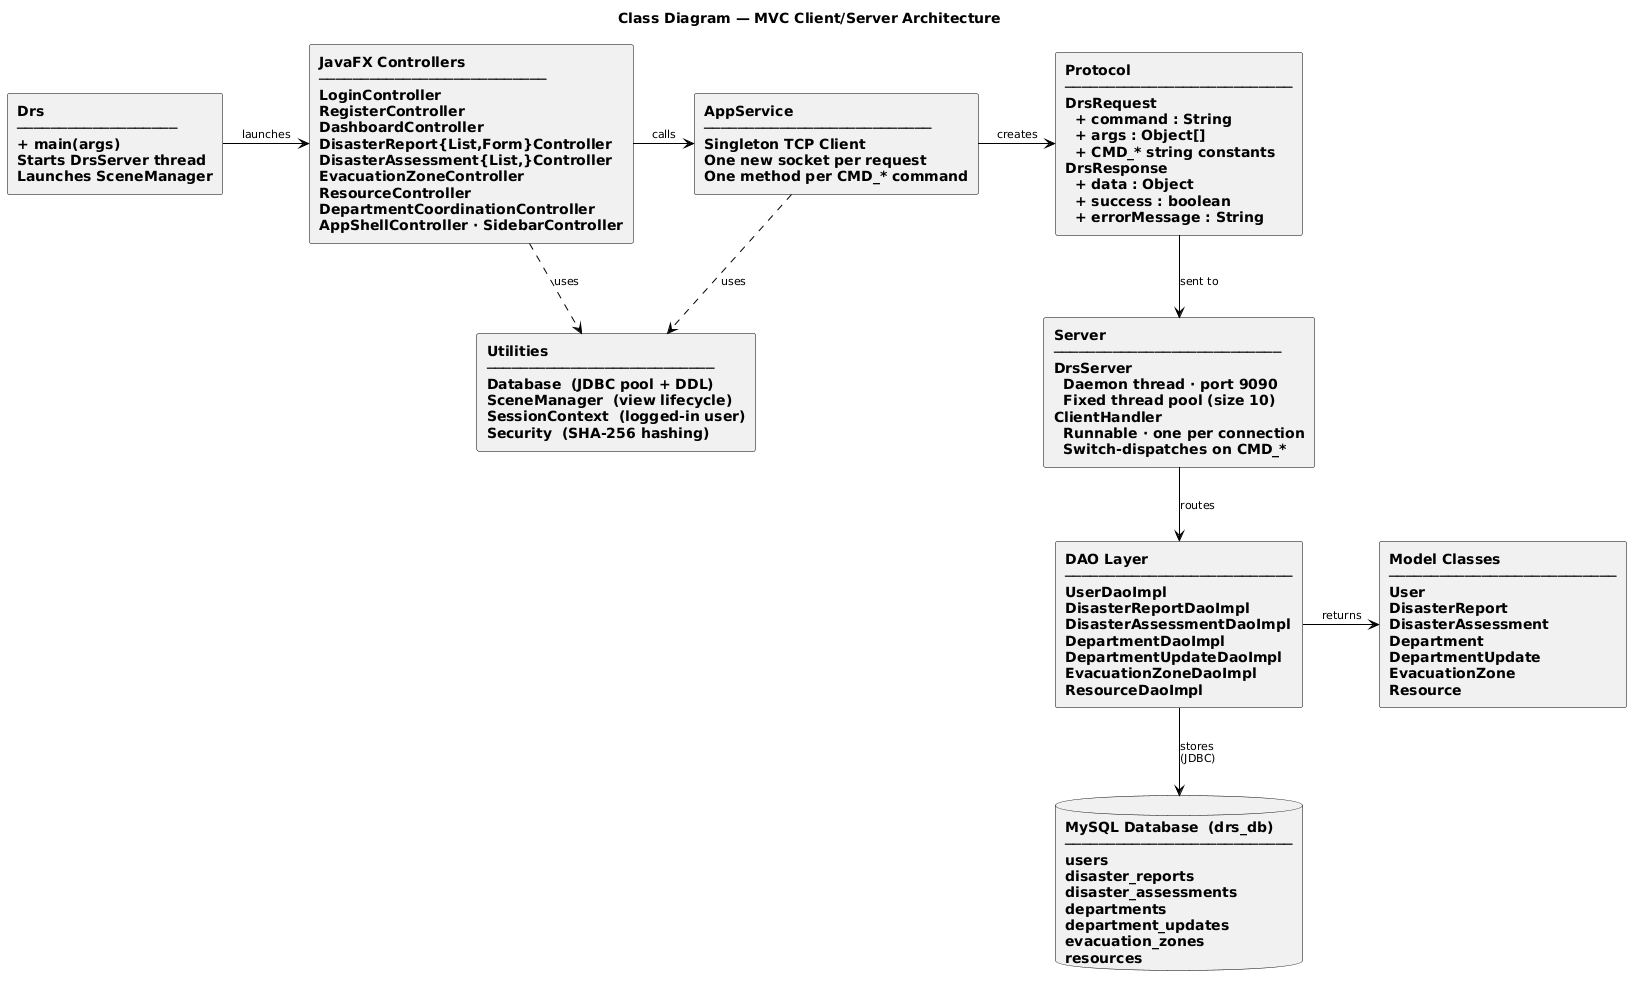

The diagram above was rendered by PlantUML. Its source (embedded in the PNG):
@startuml
skinparam monochrome true
skinparam shadowing false
skinparam backgroundColor white
skinparam defaultTextAlignment left
skinparam RectangleFontStyle bold
skinparam ArrowFontSize 11
skinparam ArrowColor black
skinparam RectangleBorderColor black
skinparam DatabaseBorderColor black
skinparam DatabaseFontStyle bold

title Class Diagram — MVC Client/Server Architecture

' ─────────────────────────────────────────────────────────────────
' Nodes
' ─────────────────────────────────────────────────────────────────

rectangle "**Drs**\n───────────────────\n+ main(args)\nStarts DrsServer thread\nLaunches SceneManager" as entry

rectangle "**JavaFX Controllers**\n───────────────────────────\nLoginController\nRegisterController\nDashboardController\nDisasterReport{List,Form}Controller\nDisasterAssessment{List,}Controller\nEvacuationZoneController\nResourceController\nDepartmentCoordinationController\nAppShellController · SidebarController" as ctrl

rectangle "**AppService**\n───────────────────────────\nSingleton TCP Client\nOne new socket per request\nOne method per CMD_* command" as svc

rectangle "**Protocol**\n───────────────────────────\nDrsRequest\n  + command : String\n  + args : Object[]\n  + CMD_* string constants\nDrsResponse\n  + data : Object\n  + success : boolean\n  + errorMessage : String" as proto

rectangle "**Server**\n───────────────────────────\nDrsServer\n  Daemon thread · port 9090\n  Fixed thread pool (size 10)\nClientHandler\n  Runnable · one per connection\n  Switch-dispatches on CMD_*" as server

rectangle "**DAO Layer**\n───────────────────────────\nUserDaoImpl\nDisasterReportDaoImpl\nDisasterAssessmentDaoImpl\nDepartmentDaoImpl\nDepartmentUpdateDaoImpl\nEvacuationZoneDaoImpl\nResourceDaoImpl" as dao

rectangle "**Model Classes**\n───────────────────────────\nUser\nDisasterReport\nDisasterAssessment\nDepartment\nDepartmentUpdate\nEvacuationZone\nResource" as models

rectangle "**Utilities**\n───────────────────────────\nDatabase  (JDBC pool + DDL)\nSceneManager  (view lifecycle)\nSessionContext  (logged-in user)\nSecurity  (SHA-256 hashing)" as utils

database "**MySQL Database  (drs_db)**\n───────────────────────────\nusers\ndisaster_reports\ndisaster_assessments\ndepartments\ndepartment_updates\nevacuation_zones\nresources" as db

' ─────────────────────────────────────────────────────────────────
' Relationships
' ─────────────────────────────────────────────────────────────────

entry  -right->  ctrl    : launches
ctrl   -right->  svc     : calls
svc    -right->  proto   : creates
proto  -down->   server  : sent to
server -down->   dao     : routes
dao    -right->  models  : returns
dao    -down->   db      : stores\n(JDBC)
ctrl   ..>       utils   : uses
svc    ..>       utils   : uses
@enduml